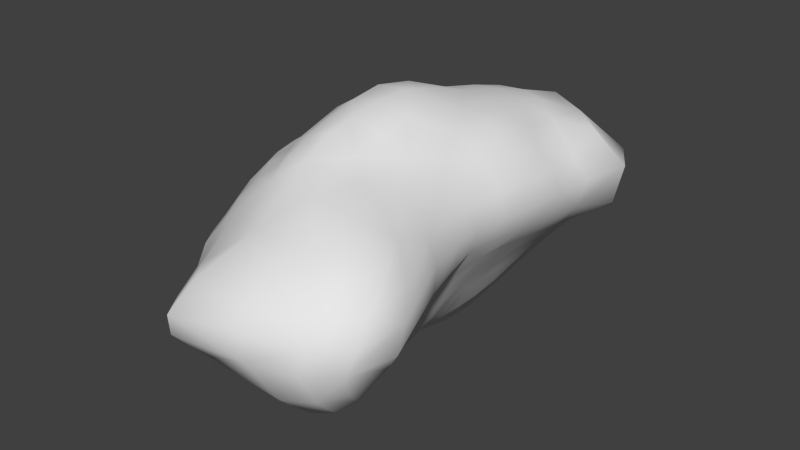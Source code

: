 # Source: Pokale2.blend  (saved by Blender 2.78.0; exported with 4.5.12 LTS)
import bpy
from mathutils import Matrix  # noqa: F401  (used for matrix-valued properties, if any)

bpy.ops.wm.read_factory_settings(use_empty=True)
scene = bpy.context.scene
scene.name = 'Scene'

# ---- collections
col_collection_1 = bpy.data.collections.new('Collection 1'); scene.collection.children.link(col_collection_1)

# ---- materials (node trees are filled in below, after node groups)
mat_material = bpy.data.materials.new('Material')
mat_material.alpha_threshold = 0.0
mat_material.use_transparent_shadow = False
mat_material.roughness = 0.5
mat_material.line_color = (0.0, 0.0, 0.0, 1.0)

# ---- material node trees

# ---- world
world_world = bpy.data.worlds.new('World'); scene.world = world_world
world_world.color = (0.05088, 0.05088, 0.05088)
world_world.use_sun_shadow = False
world_world.sun_shadow_jitter_overblur = 0.0
world_world.cycles.sampling_method = 'NONE'
world_world.cycles.sample_map_resolution = 256

# ---- meshes
me_cube = bpy.data.meshes.new('Cube')
me_cube.from_pydata([(-1.59, -1.933, -1.554), (-1.412, -1.795, 1.486), (2.489, -2.555, 1.436), (-1.601, -2.463, 0.9062), (-1.887, 1.49, 1.205), (-1.941, 2.758, -1.982), (-1.834, 1.721, -2.353), (-1.882, 0.3948, -2.213), (-1.746, -0.8149, -1.898), (1.088, 1.79, -2.13), (0.3616, 2.013, -2.778), (-0.5817, 1.947, -2.523), (1.111, 0.5086, -2.097), (0.3167, 0.5601, -2.67), (-0.7071, 0.5284, -2.517), (1.166, -0.7128, -2.035), (0.2524, -0.8526, -2.475), (-0.8262, -0.9009, -2.406), (1.198, -2.043, -2.086), (0.2254, -2.267, -2.293), (-0.8322, -2.235, -2.094), (1.364, -2.241, 1.957), (0.1606, -2.29, 2.162), (-0.7108, -2.082, 1.825), (1.509, 1.979, 2.113), (1.417, 0.4521, 2.181), (1.324, -0.9085, 2.045), (0.4419, 2.094, 2.297), (0.2608, 0.3763, 2.762), (0.1219, -1.035, 2.592), (-0.6463, 1.874, 2.138), (-0.8577, 0.2872, 2.382), (-0.8493, -0.9473, 2.19), (-1.459, 1.511, 1.791), (-1.416, 0.2112, 1.775), (-1.421, -0.8282, 1.719), (1.885, -2.291, -1.676), (2.804, -3.168, -0.697), (3.298, -3.317, 0.4571), (1.619, 1.772, -1.164), (1.62, 0.5026, -1.117), (1.619, -0.7426, -1.464), (2.186, 2.071, -0.44), (2.052, 0.5652, -0.3752), (1.986, -0.7929, -0.5), (2.703, 2.238, 0.5804), (2.509, 0.5869, 0.613), (2.474, -0.7672, 0.6224), (2.231, 2.04, 1.55), (2.113, 0.5333, 1.592), (2.068, -0.8425, 1.49), (-1.483, -2.759, -1.037), (-1.699, -3.143, -0.1917), (-1.805, -2.944, 0.3366), (1.792, -3.327, -1.856), (0.4753, -3.394, -1.811), (-0.8991, -3.362, -1.414), (2.437, -4.568, -0.833), (0.08703, -4.854, -0.7548), (-1.056, -4.082, -0.647), (2.466, -4.855, 0.3711), (-0.07726, -5.503, 0.3365), (-1.054, -3.992, 0.2639), (2.07, -3.898, 1.53), (0.3324, -3.768, 1.404), (-0.7477, -3.161, 1.258), (-2.432, 1.67, -1.688), (-2.436, 1.8, -0.6332), (-2.161, 1.711, 0.1006), (-1.984, -1.808, -0.6745), (-2.189, -0.7772, -0.8872), (-2.45, 0.3221, -1.398), (-2.176, -1.968, -0.0455), (-2.362, -0.8445, -0.1374), (-2.439, 0.3212, -0.3184), (-2.069, -1.871, 0.3159), (-2.274, -0.8789, 0.4976), (-2.297, 0.2314, 0.3813), (-1.89, -1.682, 0.8262), (-1.919, -0.8077, 1.24), (-1.861, 0.2107, 1.247), (-1.632, 2.765, 1.375), (-1.768, 3.275, 0.1766), (-2.008, 3.223, -0.928), (1.789, 3.265, 1.681), (0.6703, 3.83, 1.878), (-0.6344, 3.644, 1.687), (3.059, 4.218, 0.6227), (1.242, 5.622, 0.6329), (-0.7736, 4.725, 0.4677), (1.993, 3.652, -0.8254), (0.9069, 4.813, -1.596), (-1.111, 4.574, -1.325), (1.323, 2.857, -1.679), (0.4596, 3.344, -2.427), (-0.7469, 3.245, -2.32), (1.585, -2.017, -1.902), (-1.805, 2.31, -2.24), (2.088, 2.751, 1.532), (-1.535, -2.422, -1.36), (2.663, -3.508, 1.464), (-2.193, 1.618, -2.095), (-1.846, -2.089, 0.6871), (-1.784, 2.165, 1.19), (1.906, -2.278, 1.767), (-1.52, 2.209, 1.666), (-1.469, -2.205, 1.248), (-1.698, 1.416, 1.536), (1.373, 1.693, -1.512), (1.406, 0.4873, -1.578), (1.459, -0.6798, -1.746), (1.154, 2.399, -1.997), (0.3959, 2.719, -2.63), (-0.6234, 2.636, -2.46), (1.557, 2.384, -1.298), (2.169, 2.883, -0.5731), (2.775, 3.184, 0.5782), (1.335, -2.71, -2.055), (0.2957, -2.88, -2.048), (-0.7977, -2.818, -1.749), (2.048, -3.035, -1.686), (2.814, -4.181, -0.7053), (3.127, -4.349, 0.3348), (-1.843, -1.808, -1.161), (-2.067, -0.789, -1.521), (-2.247, 0.3298, -1.914), (-1.789, -2.298, -0.6883), (-1.991, -2.532, -0.008403), (-2.01, -2.407, 0.2743), (-2.266, 2.316, -1.777), (-2.436, 2.541, -0.7222), (-2.087, 2.512, 0.02591), (1.909, 1.918, 1.888), (1.793, 0.4825, 1.951), (1.757, -0.8644, 1.804), (1.518, 2.696, 1.939), (0.516, 3.008, 2.106), (-0.576, 2.78, 1.921), (1.491, -2.946, 1.874), (0.2766, -2.928, 1.867), (-0.6825, -2.64, 1.649), (-1.693, -1.666, 1.193), (-1.693, -0.7972, 1.54), (-1.662, 0.1926, 1.56), (-1.875, 1.052, -2.335), (1.091, 1.128, -2.136), (0.3349, 1.273, -2.793), (-0.6225, 1.236, -2.565), (-1.836, -0.235, -2.057), (1.136, -0.09569, -2.04), (0.2987, -0.1379, -2.508), (-0.7788, -0.1913, -2.445), (-1.645, -1.37, -1.718), (1.19, -1.357, -2.056), (0.225, -1.571, -2.454), (-0.8713, -1.59, -2.342), (0.7406, 1.946, -2.663), (-0.03233, 2.001, -2.665), (-1.293, 1.872, -2.48), (0.719, 0.5421, -2.535), (-0.1032, 0.5568, -2.603), (-1.353, 0.4816, -2.399), (0.7486, -0.7921, -2.326), (-0.2647, -0.8881, -2.503), (-1.384, -0.8771, -2.186), (0.7258, -2.195, -2.262), (-0.3099, -2.287, -2.237), (-1.273, -2.108, -1.853), (0.7818, -2.264, 2.031), (1.013, 2.084, 2.243), (0.9394, 0.414, 2.51), (0.8011, -0.9847, 2.41), (-0.3678, -2.227, 2.068), (-0.1288, 2.019, 2.255), (-0.4144, 0.3285, 2.707), (-0.4871, -0.9944, 2.403), (-1.082, -1.969, 1.707), (-1.123, 1.699, 2.025), (-1.11, 0.25, 1.977), (-1.101, -0.8733, 1.869), (1.526, 1.194, 2.184), (1.333, -0.2581, 2.201), (1.361, -1.556, 1.946), (0.3727, 1.187, 2.58), (0.156, -0.3767, 2.698), (0.13, -1.653, 2.457), (-0.7723, 1.014, 2.297), (-0.8798, -0.3532, 2.335), (-0.8174, -1.526, 2.042), (-1.418, 0.7998, 1.768), (-1.416, -0.314, 1.757), (-1.416, -1.321, 1.632), (2.246, -2.709, -1.296), (1.848, 1.926, -0.8294), (1.83, 0.5333, -0.7451), (1.744, -0.8084, -1.049), (3.251, -3.454, -0.1107), (2.586, 2.187, 0.02646), (2.312, 0.585, 0.06999), (2.369, -0.7452, 0.07303), (3.061, -2.988, 0.9827), (2.55, 2.198, 1.117), (2.413, 0.5742, 1.142), (2.324, -0.814, 1.097), (1.603, 1.109, -1.114), (1.635, -0.09647, -1.218), (1.655, -1.458, -1.663), (2.084, 1.273, -0.3855), (1.998, -0.1078, -0.4012), (2.154, -1.665, -0.6262), (2.684, 1.367, 0.6442), (2.394, -0.1117, 0.5955), (2.618, -1.638, 0.5676), (2.238, 1.261, 1.617), (2.012, -0.1588, 1.536), (2.164, -1.572, 1.435), (-1.542, -2.997, -0.63), (2.293, -3.962, -1.446), (0.5459, -3.974, -1.457), (-0.9691, -3.789, -1.045), (-1.756, -3.111, 0.1026), (2.382, -4.899, -0.1867), (-0.1208, -5.436, -0.1092), (-1.064, -4.121, -0.2021), (-1.732, -2.68, 0.5845), (2.518, -4.568, 0.9264), (0.07103, -4.991, 0.8349), (-0.8293, -3.574, 0.7464), (1.229, -3.379, -2.005), (-0.3476, -3.417, -1.52), (-1.226, -3.146, -1.316), (1.72, -4.744, -0.9976), (-0.7103, -4.48, -0.6925), (-1.299, -3.677, -0.5558), (1.403, -5.236, 0.4572), (-0.693, -4.749, 0.1632), (-1.449, -3.447, 0.385), (1.118, -3.901, 1.518), (-0.2936, -3.502, 1.27), (-1.151, -2.799, 1.185), (-2.563, 1.764, -1.072), (-2.176, -1.923, -0.297), (-2.315, -0.8074, -0.4434), (-2.442, 0.3381, -0.6733), (-2.332, 1.796, -0.3437), (-2.106, -1.947, 0.1494), (-2.318, -0.8681, 0.1547), (-2.4, 0.2811, -0.02617), (-2.076, 1.62, 0.7184), (-2.014, -1.771, 0.5173), (-2.122, -0.8467, 0.8614), (-2.118, 0.2234, 0.8472), (-2.083, -1.29, -0.7573), (-2.327, -0.2516, -1.128), (-2.502, 0.9654, -1.571), (-2.296, -1.408, -0.1033), (-2.4, -0.2749, -0.2119), (-2.517, 1.004, -0.5188), (-2.128, -1.359, 0.4316), (-2.332, -0.3536, 0.4707), (-2.237, 0.9138, 0.2822), (-1.888, -1.256, 1.105), (-1.898, -0.3128, 1.256), (-1.865, 0.7994, 1.238), (-1.667, 3.105, 0.8253), (2.502, 3.85, 1.407), (0.9066, 4.78, 1.604), (-0.7122, 4.317, 1.253), (-1.813, 3.278, -0.4502), (2.874, 4.16, -0.2552), (1.242, 5.573, -0.7051), (-1.068, 4.992, -0.5339), (-2.142, 3.094, -1.523), (1.559, 3.234, -1.281), (0.6138, 3.976, -2.066), (-0.9475, 3.888, -1.994), (1.273, 3.618, 1.856), (0.03222, 3.86, 1.819), (-1.233, 3.253, 1.522), (2.519, 5.096, 0.5951), (0.05969, 5.519, 0.6044), (-1.405, 4.111, 0.369), (1.569, 4.329, -1.298), (-0.1241, 4.818, -1.482), (-1.694, 4.05, -1.071), (0.964, 3.197, -2.198), (-0.1364, 3.343, -2.407), (-1.372, 3.045, -2.193), (1.365, 2.159, -1.54), (1.664, -2.584, -1.892), (-1.713, -2.172, -1.082), (-2.095, 2.09, -2.063), (1.832, 2.462, 1.786), (1.997, -2.89, 1.733), (-1.686, -1.983, 1.016), (-1.708, 1.941, 1.51), (1.375, 1.07, -1.521), (1.436, -0.08475, -1.64), (1.501, -1.315, -1.844), (0.8096, 2.626, -2.495), (-0.05609, 2.705, -2.551), (-1.262, 2.506, -2.373), (1.808, 2.637, -0.9776), (2.602, 3.101, -0.05566), (2.48, 3.049, 1.143), (0.8483, -2.836, -2.153), (-0.2847, -2.884, -1.906), (-1.212, -2.668, -1.594), (2.528, -3.656, -1.247), (2.969, -4.44, -0.1628), (3.126, -4.034, 0.8623), (-1.951, -1.304, -1.306), (-2.18, -0.2512, -1.725), (-2.264, 0.9592, -2.053), (-1.957, -2.463, -0.255), (-2.003, -2.519, 0.1652), (-1.965, -2.241, 0.4068), (-2.466, 2.491, -1.227), (-2.269, 2.554, -0.4212), (-1.916, 2.373, 0.6416), (1.915, 1.181, 1.957), (1.692, -0.1937, 1.893), (1.851, -1.543, 1.736), (1.038, 2.904, 2.066), (-0.02893, 2.977, 2.058), (-1.116, 2.513, 1.836), (0.8712, -2.962, 1.889), (-0.2821, -2.819, 1.766), (-1.04, -2.42, 1.468), (-1.699, -1.254, 1.442), (-1.672, -0.3084, 1.557), (-1.673, 0.7517, 1.554), (0.7171, 1.225, -2.659), (-0.06075, 1.271, -2.699), (-1.335, 1.176, -2.501), (0.7409, -0.1209, -2.398), (-0.1888, -0.1609, -2.496), (-1.372, -0.2162, -2.271), (0.7333, -1.486, -2.308), (-0.3052, -1.602, -2.45), (-1.335, -1.496, -2.044), (1.013, 1.222, 2.325), (0.8663, -0.3422, 2.578), (0.7657, -1.595, 2.154), (-0.293, 1.12, 2.595), (-0.4719, -0.3669, 2.583), (-0.4453, -1.601, 2.256), (-1.088, 0.899, 1.96), (-1.115, -0.3219, 1.948), (-1.084, -1.416, 1.776), (1.822, 1.192, -0.7656), (1.808, -0.1113, -0.8101), (1.8, -1.625, -1.308), (2.469, 1.335, 0.0829), (2.222, -0.1009, 0.06683), (2.578, -1.657, -0.0121), (2.571, 1.349, 1.186), (2.278, -0.1337, 1.092), (2.411, -1.615, 1.05), (1.669, -3.992, -1.714), (-0.5978, -4.031, -1.105), (-1.214, -3.472, -0.9815), (1.431, -5.228, -0.1065), (-0.7396, -4.708, -0.2515), (-1.388, -3.658, -0.05349), (1.403, -4.862, 0.9917), (-0.5038, -4.326, 0.668), (-1.276, -3.08, 0.7821), (-2.262, -1.361, -0.3834), (-2.372, -0.2502, -0.5239), (-2.523, 1.001, -0.8992), (-2.204, -1.401, 0.1453), (-2.386, -0.3155, 0.08263), (-2.374, 0.9728, -0.169), (-2.035, -1.308, 0.7393), (-2.164, -0.3401, 0.8823), (-2.096, 0.8723, 0.8179), (1.812, 4.333, 1.53), (0.0669, 4.705, 1.438), (-1.373, 3.823, 1.091), (2.291, 4.963, -0.5485), (0.07573, 5.407, -0.6385), (-1.588, 4.268, -0.4857), (1.214, 3.73, -1.795), (-0.2229, 3.999, -2.08), (-1.65, 3.607, -1.805)], [], [(0, 152, 340, 167), (0, 167, 307, 99), (0, 99, 290, 123), (0, 123, 311, 152), (1, 176, 349, 191), (1, 191, 329, 141), (1, 141, 294, 106), (1, 106, 328, 176), (2, 200, 358, 215), (2, 215, 322, 104), (2, 104, 293, 100), (2, 100, 310, 200), (3, 224, 367, 239), (3, 239, 328, 106), (3, 106, 294, 102), (3, 102, 316, 224), (4, 248, 376, 263), (4, 263, 331, 107), (4, 107, 295, 103), (4, 103, 319, 248), (5, 272, 385, 287), (5, 287, 301, 97), (5, 97, 291, 129), (5, 129, 317, 272), (6, 97, 301, 158), (6, 158, 334, 144), (6, 144, 313, 101), (6, 101, 291, 97), (7, 144, 334, 161), (7, 161, 337, 148), (7, 148, 312, 125), (7, 125, 313, 144), (8, 148, 337, 164), (8, 164, 340, 152), (8, 152, 311, 124), (8, 124, 312, 148), (9, 111, 288, 108), (9, 108, 296, 145), (9, 145, 332, 156), (9, 156, 299, 111), (10, 112, 299, 156), (10, 156, 332, 146), (10, 146, 333, 157), (10, 157, 300, 112), (11, 113, 300, 157), (11, 157, 333, 147), (11, 147, 334, 158), (11, 158, 301, 113), (12, 145, 296, 109), (12, 109, 297, 149), (12, 149, 335, 159), (12, 159, 332, 145), (13, 146, 332, 159), (13, 159, 335, 150), (13, 150, 336, 160), (13, 160, 333, 146), (14, 147, 333, 160), (14, 160, 336, 151), (14, 151, 337, 161), (14, 161, 334, 147), (15, 149, 297, 110), (15, 110, 298, 153), (15, 153, 338, 162), (15, 162, 335, 149), (16, 150, 335, 162), (16, 162, 338, 154), (16, 154, 339, 163), (16, 163, 336, 150), (17, 151, 336, 163), (17, 163, 339, 155), (17, 155, 340, 164), (17, 164, 337, 151), (18, 153, 298, 96), (18, 96, 289, 117), (18, 117, 305, 165), (18, 165, 338, 153), (19, 154, 338, 165), (19, 165, 305, 118), (19, 118, 306, 166), (19, 166, 339, 154), (20, 155, 339, 166), (20, 166, 306, 119), (20, 119, 307, 167), (20, 167, 340, 155), (21, 104, 322, 182), (21, 182, 343, 168), (21, 168, 326, 138), (21, 138, 293, 104), (22, 168, 343, 185), (22, 185, 346, 172), (22, 172, 327, 139), (22, 139, 326, 168), (23, 172, 346, 188), (23, 188, 349, 176), (23, 176, 328, 140), (23, 140, 327, 172), (24, 132, 292, 135), (24, 135, 323, 169), (24, 169, 341, 180), (24, 180, 320, 132), (25, 133, 320, 180), (25, 180, 341, 170), (25, 170, 342, 181), (25, 181, 321, 133), (26, 134, 321, 181), (26, 181, 342, 171), (26, 171, 343, 182), (26, 182, 322, 134), (27, 169, 323, 136), (27, 136, 324, 173), (27, 173, 344, 183), (27, 183, 341, 169), (28, 170, 341, 183), (28, 183, 344, 174), (28, 174, 345, 184), (28, 184, 342, 170), (29, 171, 342, 184), (29, 184, 345, 175), (29, 175, 346, 185), (29, 185, 343, 171), (30, 173, 324, 137), (30, 137, 325, 177), (30, 177, 347, 186), (30, 186, 344, 173), (31, 174, 344, 186), (31, 186, 347, 178), (31, 178, 348, 187), (31, 187, 345, 174), (32, 175, 345, 187), (32, 187, 348, 179), (32, 179, 349, 188), (32, 188, 346, 175), (33, 177, 325, 105), (33, 105, 295, 107), (33, 107, 331, 189), (33, 189, 347, 177), (34, 178, 347, 189), (34, 189, 331, 143), (34, 143, 330, 190), (34, 190, 348, 178), (35, 179, 348, 190), (35, 190, 330, 142), (35, 142, 329, 191), (35, 191, 349, 179), (36, 96, 298, 206), (36, 206, 352, 192), (36, 192, 308, 120), (36, 120, 289, 96), (37, 192, 352, 209), (37, 209, 355, 196), (37, 196, 309, 121), (37, 121, 308, 192), (38, 196, 355, 212), (38, 212, 358, 200), (38, 200, 310, 122), (38, 122, 309, 196), (39, 108, 288, 114), (39, 114, 302, 193), (39, 193, 350, 204), (39, 204, 296, 108), (40, 109, 296, 204), (40, 204, 350, 194), (40, 194, 351, 205), (40, 205, 297, 109), (41, 110, 297, 205), (41, 205, 351, 195), (41, 195, 352, 206), (41, 206, 298, 110), (42, 193, 302, 115), (42, 115, 303, 197), (42, 197, 353, 207), (42, 207, 350, 193), (43, 194, 350, 207), (43, 207, 353, 198), (43, 198, 354, 208), (43, 208, 351, 194), (44, 195, 351, 208), (44, 208, 354, 199), (44, 199, 355, 209), (44, 209, 352, 195), (45, 197, 303, 116), (45, 116, 304, 201), (45, 201, 356, 210), (45, 210, 353, 197), (46, 198, 353, 210), (46, 210, 356, 202), (46, 202, 357, 211), (46, 211, 354, 198), (47, 199, 354, 211), (47, 211, 357, 203), (47, 203, 358, 212), (47, 212, 355, 199), (48, 201, 304, 98), (48, 98, 292, 132), (48, 132, 320, 213), (48, 213, 356, 201), (49, 202, 356, 213), (49, 213, 320, 133), (49, 133, 321, 214), (49, 214, 357, 202), (50, 203, 357, 214), (50, 214, 321, 134), (50, 134, 322, 215), (50, 215, 358, 203), (51, 99, 307, 230), (51, 230, 361, 216), (51, 216, 314, 126), (51, 126, 290, 99), (52, 216, 361, 233), (52, 233, 364, 220), (52, 220, 315, 127), (52, 127, 314, 216), (53, 220, 364, 236), (53, 236, 367, 224), (53, 224, 316, 128), (53, 128, 315, 220), (54, 117, 289, 120), (54, 120, 308, 217), (54, 217, 359, 228), (54, 228, 305, 117), (55, 118, 305, 228), (55, 228, 359, 218), (55, 218, 360, 229), (55, 229, 306, 118), (56, 119, 306, 229), (56, 229, 360, 219), (56, 219, 361, 230), (56, 230, 307, 119), (57, 217, 308, 121), (57, 121, 309, 221), (57, 221, 362, 231), (57, 231, 359, 217), (58, 218, 359, 231), (58, 231, 362, 222), (58, 222, 363, 232), (58, 232, 360, 218), (59, 219, 360, 232), (59, 232, 363, 223), (59, 223, 364, 233), (59, 233, 361, 219), (60, 221, 309, 122), (60, 122, 310, 225), (60, 225, 365, 234), (60, 234, 362, 221), (61, 222, 362, 234), (61, 234, 365, 226), (61, 226, 366, 235), (61, 235, 363, 222), (62, 223, 363, 235), (62, 235, 366, 227), (62, 227, 367, 236), (62, 236, 364, 223), (63, 225, 310, 100), (63, 100, 293, 138), (63, 138, 326, 237), (63, 237, 365, 225), (64, 226, 365, 237), (64, 237, 326, 139), (64, 139, 327, 238), (64, 238, 366, 226), (65, 227, 366, 238), (65, 238, 327, 140), (65, 140, 328, 239), (65, 239, 367, 227), (66, 101, 313, 254), (66, 254, 370, 240), (66, 240, 317, 129), (66, 129, 291, 101), (67, 240, 370, 257), (67, 257, 373, 244), (67, 244, 318, 130), (67, 130, 317, 240), (68, 244, 373, 260), (68, 260, 376, 248), (68, 248, 319, 131), (68, 131, 318, 244), (69, 123, 290, 126), (69, 126, 314, 241), (69, 241, 368, 252), (69, 252, 311, 123), (70, 124, 311, 252), (70, 252, 368, 242), (70, 242, 369, 253), (70, 253, 312, 124), (71, 125, 312, 253), (71, 253, 369, 243), (71, 243, 370, 254), (71, 254, 313, 125), (72, 241, 314, 127), (72, 127, 315, 245), (72, 245, 371, 255), (72, 255, 368, 241), (73, 242, 368, 255), (73, 255, 371, 246), (73, 246, 372, 256), (73, 256, 369, 242), (74, 243, 369, 256), (74, 256, 372, 247), (74, 247, 373, 257), (74, 257, 370, 243), (75, 245, 315, 128), (75, 128, 316, 249), (75, 249, 374, 258), (75, 258, 371, 245), (76, 246, 371, 258), (76, 258, 374, 250), (76, 250, 375, 259), (76, 259, 372, 246), (77, 247, 372, 259), (77, 259, 375, 251), (77, 251, 376, 260), (77, 260, 373, 247), (78, 249, 316, 102), (78, 102, 294, 141), (78, 141, 329, 261), (78, 261, 374, 249), (79, 250, 374, 261), (79, 261, 329, 142), (79, 142, 330, 262), (79, 262, 375, 250), (80, 251, 375, 262), (80, 262, 330, 143), (80, 143, 331, 263), (80, 263, 376, 251), (81, 105, 325, 278), (81, 278, 379, 264), (81, 264, 319, 103), (81, 103, 295, 105), (82, 264, 379, 281), (82, 281, 382, 268), (82, 268, 318, 131), (82, 131, 319, 264), (83, 268, 382, 284), (83, 284, 385, 272), (83, 272, 317, 130), (83, 130, 318, 268), (84, 135, 292, 98), (84, 98, 304, 265), (84, 265, 377, 276), (84, 276, 323, 135), (85, 136, 323, 276), (85, 276, 377, 266), (85, 266, 378, 277), (85, 277, 324, 136), (86, 137, 324, 277), (86, 277, 378, 267), (86, 267, 379, 278), (86, 278, 325, 137), (87, 265, 304, 116), (87, 116, 303, 269), (87, 269, 380, 279), (87, 279, 377, 265), (88, 266, 377, 279), (88, 279, 380, 270), (88, 270, 381, 280), (88, 280, 378, 266), (89, 267, 378, 280), (89, 280, 381, 271), (89, 271, 382, 281), (89, 281, 379, 267), (90, 269, 303, 115), (90, 115, 302, 273), (90, 273, 383, 282), (90, 282, 380, 269), (91, 270, 380, 282), (91, 282, 383, 274), (91, 274, 384, 283), (91, 283, 381, 270), (92, 271, 381, 283), (92, 283, 384, 275), (92, 275, 385, 284), (92, 284, 382, 271), (93, 273, 302, 114), (93, 114, 288, 111), (93, 111, 299, 285), (93, 285, 383, 273), (94, 274, 383, 285), (94, 285, 299, 112), (94, 112, 300, 286), (94, 286, 384, 274), (95, 275, 384, 286), (95, 286, 300, 113), (95, 113, 301, 287), (95, 287, 385, 275)])
me_cube.polygons.foreach_set('use_smooth', [True] * 384)
_uv = me_cube.uv_layers.new(name='UVMap')
_uv.uv.foreach_set('vector', [0.5409, 0.3631, 0.5501, 0.3299, 0.5642, 0.3463, 0.5536, 0.3824, 0.5409, 0.3631, 0.5536, 0.3824, 0.5405, 0.4152, 0.5308, 0.3919, 0.5409, 0.3631, 0.5308, 0.3919, 0.5198, 0.3719, 0.5243, 0.348, 0.5409, 0.3631, 0.5243, 0.348, 0.5322, 0.3168, 0.5501, 0.3299, 0.2665, 0.2257, 0.2824, 0.2137, 0.284, 0.2481, 0.2691, 0.2547, 0.2665, 0.2257, 0.2691, 0.2547, 0.2554, 0.2597, 0.2514, 0.2352, 0.2665, 0.2257, 0.2514, 0.2352, 0.2486, 0.2163, 0.2603, 0.2012, 0.2665, 0.2257, 0.2603, 0.2012, 0.28, 0.1868, 0.2824, 0.2137, 0.1672, 0.8932, 0.1354, 0.8711, 0.185, 0.8719, 0.1973, 0.8926, 0.5755, 0.8989, 0.5891, 0.8741, 0.605, 0.886, 0.5984, 0.9133, 0.4151, 0.1808, 0.398, 0.1959, 0.4004, 0.1577, 0.4213, 0.1208, 0.1126, 0.7059, 0.1003, 0.7347, 0.06625, 0.7325, 0.08436, 0.6946, 0.2498, 0.1869, 0.2396, 0.1749, 0.2598, 0.149, 0.271, 0.1644, 0.2498, 0.1869, 0.271, 0.1644, 0.28, 0.1868, 0.2603, 0.2012, 0.4377, 0.3829, 0.4256, 0.3699, 0.4352, 0.3527, 0.4474, 0.3562, 0.4377, 0.3829, 0.4474, 0.3562, 0.4575, 0.3633, 0.4491, 0.3937, 0.4438, 0.146, 0.4635, 0.1359, 0.4556, 0.1782, 0.4391, 0.1863, 0.2471, 0.4333, 0.2478, 0.3898, 0.26, 0.3851, 0.2594, 0.427, 0.4438, 0.146, 0.4307, 0.1535, 0.4343, 0.1231, 0.4482, 0.1096, 0.4438, 0.146, 0.4482, 0.1096, 0.4711, 0.09663, 0.4635, 0.1359, 0.4999, 0.7384, 0.5211, 0.7585, 0.5018, 0.7954, 0.4791, 0.7664, 0.4999, 0.7384, 0.4791, 0.7664, 0.4674, 0.7372, 0.4857, 0.7137, 0.4999, 0.7384, 0.4857, 0.7137, 0.4979, 0.6965, 0.5125, 0.7087, 0.4999, 0.7384, 0.5125, 0.7087, 0.5354, 0.7215, 0.5211, 0.7585, 0.4797, 0.679, 0.4857, 0.7137, 0.4674, 0.7372, 0.4613, 0.7002, 0.00225, 0.2311, 0.02183, 0.2207, 0.01893, 0.2642, 0.0, 0.2732, 0.4797, 0.679, 0.4773, 0.6418, 0.4962, 0.6305, 0.4969, 0.6676, 0.4797, 0.679, 0.4969, 0.6676, 0.4979, 0.6965, 0.4857, 0.7137, 0.0005094, 0.3152, 0.0, 0.2732, 0.01893, 0.2642, 0.0187, 0.3085, 0.0005094, 0.3152, 0.0187, 0.3085, 0.01876, 0.3531, 0.00356, 0.3557, 0.578, 0.2241, 0.5687, 0.261, 0.5535, 0.252, 0.5638, 0.2175, 0.4771, 0.6079, 0.4959, 0.599, 0.4962, 0.6305, 0.4773, 0.6418, 0.3664, 0.7331, 0.3661, 0.7065, 0.386, 0.6981, 0.3856, 0.7331, 0.5598, 0.2961, 0.5728, 0.3099, 0.5642, 0.3463, 0.5501, 0.3299, 0.5598, 0.2961, 0.5501, 0.3299, 0.5322, 0.3168, 0.543, 0.285, 0.5598, 0.2961, 0.543, 0.285, 0.5535, 0.252, 0.5687, 0.261, 0.1195, 0.2279, 0.1247, 0.1906, 0.1389, 0.2086, 0.139, 0.238, 0.1195, 0.2279, 0.139, 0.238, 0.1381, 0.277, 0.1186, 0.2694, 0.1195, 0.2279, 0.1186, 0.2694, 0.09694, 0.2599, 0.0988, 0.2146, 0.1195, 0.2279, 0.0988, 0.2146, 0.1047, 0.1731, 0.1247, 0.1906, 0.08252, 0.2097, 0.08685, 0.1664, 0.1047, 0.1731, 0.0988, 0.2146, 0.08252, 0.2097, 0.0988, 0.2146, 0.09694, 0.2599, 0.08024, 0.256, 0.08252, 0.2097, 0.08024, 0.256, 0.0661, 0.2568, 0.06868, 0.2112, 0.3378, 0.7006, 0.3536, 0.6981, 0.3536, 0.7395, 0.3367, 0.7439, 0.04911, 0.2156, 0.0493, 0.1729, 0.07029, 0.1679, 0.06868, 0.2112, 0.04911, 0.2156, 0.06868, 0.2112, 0.0661, 0.2568, 0.04597, 0.26, 0.04911, 0.2156, 0.04597, 0.26, 0.01893, 0.2642, 0.02183, 0.2207, 0.04911, 0.2156, 0.02183, 0.2207, 0.02538, 0.1817, 0.0493, 0.1729, 0.1191, 0.3085, 0.1186, 0.2694, 0.1381, 0.277, 0.1377, 0.3132, 0.1191, 0.3085, 0.1377, 0.3132, 0.1372, 0.3487, 0.12, 0.3468, 0.1191, 0.3085, 0.12, 0.3468, 0.09961, 0.346, 0.09779, 0.3035, 0.1191, 0.3085, 0.09779, 0.3035, 0.09694, 0.2599, 0.1186, 0.2694, 0.08025, 0.3016, 0.08024, 0.256, 0.09694, 0.2599, 0.09779, 0.3035, 0.08025, 0.3016, 0.09779, 0.3035, 0.09961, 0.346, 0.08082, 0.3464, 0.08025, 0.3016, 0.08082, 0.3464, 0.06192, 0.348, 0.06478, 0.3023, 0.08025, 0.3016, 0.06478, 0.3023, 0.0661, 0.2568, 0.08024, 0.256, 0.04235, 0.3047, 0.04597, 0.26, 0.0661, 0.2568, 0.06478, 0.3023, 0.04235, 0.3047, 0.06478, 0.3023, 0.06192, 0.348, 0.03956, 0.3503, 0.04235, 0.3047, 0.03956, 0.3503, 0.01876, 0.3531, 0.0187, 0.3085, 0.04235, 0.3047, 0.0187, 0.3085, 0.01893, 0.2642, 0.04597, 0.26, 0.1204, 0.3855, 0.12, 0.3468, 0.1372, 0.3487, 0.1358, 0.3853, 0.1204, 0.3855, 0.1358, 0.3853, 0.1353, 0.4245, 0.1201, 0.4258, 0.1204, 0.3855, 0.1201, 0.4258, 0.09868, 0.4322, 0.09999, 0.3886, 0.1204, 0.3855, 0.09999, 0.3886, 0.09961, 0.346, 0.12, 0.3468, 0.07848, 0.3915, 0.08082, 0.3464, 0.09961, 0.346, 0.09999, 0.3886, 0.07848, 0.3915, 0.09999, 0.3886, 0.09868, 0.4322, 0.07671, 0.4367, 0.07848, 0.3915, 0.07671, 0.4367, 0.05603, 0.4387, 0.05787, 0.3936, 0.07848, 0.3915, 0.05787, 0.3936, 0.06192, 0.348, 0.08082, 0.3464, 0.03726, 0.3951, 0.03956, 0.3503, 0.06192, 0.348, 0.05787, 0.3936, 0.03726, 0.3951, 0.05787, 0.3936, 0.05603, 0.4387, 0.03543, 0.4387, 0.3137, 0.737, 0.314, 0.6993, 0.3367, 0.6981, 0.3367, 0.7282, 0.03726, 0.3951, 0.01855, 0.3951, 0.01876, 0.3531, 0.03956, 0.3503, 0.1191, 0.4686, 0.1201, 0.4258, 0.1353, 0.4245, 0.1368, 0.4682, 0.1191, 0.4686, 0.1368, 0.4682, 0.1392, 0.5038, 0.1239, 0.5106, 0.1191, 0.4686, 0.1239, 0.5106, 0.1034, 0.5179, 0.09805, 0.477, 0.1191, 0.4686, 0.09805, 0.477, 0.09868, 0.4322, 0.1201, 0.4258, 0.07798, 0.4814, 0.07671, 0.4367, 0.09868, 0.4322, 0.09805, 0.477, 0.07798, 0.4814, 0.09805, 0.477, 0.1034, 0.5179, 0.08325, 0.5214, 0.07798, 0.4814, 0.08325, 0.5214, 0.06254, 0.5227, 0.05783, 0.4831, 0.07798, 0.4814, 0.05783, 0.4831, 0.05603, 0.4387, 0.07671, 0.4367, 0.03948, 0.4808, 0.03543, 0.4387, 0.05603, 0.4387, 0.05783, 0.4831, 0.03948, 0.4808, 0.05783, 0.4831, 0.06254, 0.5227, 0.04477, 0.5197, 0.5648, 0.4018, 0.548, 0.4348, 0.5405, 0.4152, 0.5536, 0.3824, 0.5648, 0.4018, 0.5536, 0.3824, 0.5642, 0.3463, 0.578, 0.3645, 0.3801, 0.1968, 0.398, 0.1959, 0.3961, 0.2422, 0.3805, 0.24, 0.3801, 0.1968, 0.3805, 0.24, 0.3607, 0.2359, 0.3588, 0.1946, 0.3801, 0.1968, 0.3588, 0.1946, 0.3594, 0.1516, 0.3831, 0.1531, 0.3801, 0.1968, 0.3831, 0.1531, 0.4004, 0.1577, 0.398, 0.1959, 0.6362, 0.9944, 0.6233, 0.9646, 0.6346, 0.9372, 0.6539, 0.9679, 0.3369, 0.1918, 0.3408, 0.2302, 0.3157, 0.2342, 0.3152, 0.196, 0.3369, 0.1918, 0.3152, 0.196, 0.3133, 0.1605, 0.3362, 0.1534, 0.3369, 0.1918, 0.3362, 0.1534, 0.3594, 0.1516, 0.3588, 0.1946, 0.2984, 0.2062, 0.3152, 0.196, 0.3157, 0.2342, 0.2982, 0.2399, 0.2984, 0.2062, 0.2982, 0.2399, 0.284, 0.2481, 0.2824, 0.2137, 0.2984, 0.2062, 0.2824, 0.2137, 0.28, 0.1868, 0.2963, 0.1721, 0.2984, 0.2062, 0.2963, 0.1721, 0.3133, 0.1605, 0.3152, 0.196, 0.3921, 0.4612, 0.404, 0.4589, 0.4, 0.4936, 0.3905, 0.5072, 0.3921, 0.4612, 0.3905, 0.5072, 0.3742, 0.5193, 0.3751, 0.4667, 0.3921, 0.4612, 0.3751, 0.4667, 0.3755, 0.4121, 0.3931, 0.4115, 0.3921, 0.4612, 0.3931, 0.4115, 0.4046, 0.4122, 0.404, 0.4589, 0.6466, 0.8221, 0.6332, 0.8044, 0.6385, 0.7699, 0.6524, 0.7865, 0.3881, 0.3648, 0.3931, 0.4115, 0.3755, 0.4121, 0.3748, 0.3603, 0.6466, 0.8221, 0.665, 0.8444, 0.6614, 0.8784, 0.6417, 0.8551, 0.6466, 0.8221, 0.6417, 0.8551, 0.6259, 0.8373, 0.6332, 0.8044, 0.6297, 0.8831, 0.6153, 0.8622, 0.6259, 0.8373, 0.6417, 0.8551, 0.6297, 0.8831, 0.6417, 0.8551, 0.6614, 0.8784, 0.6497, 0.9089, 0.6297, 0.8831, 0.6497, 0.9089, 0.6346, 0.9372, 0.6192, 0.9085, 0.3812, 0.28, 0.3805, 0.24, 0.3961, 0.2422, 0.3942, 0.2844, 0.354, 0.4667, 0.3751, 0.4667, 0.3742, 0.5193, 0.3548, 0.5252, 0.354, 0.4667, 0.3548, 0.5252, 0.3331, 0.5232, 0.3313, 0.4619, 0.354, 0.4667, 0.3313, 0.4619, 0.3293, 0.4033, 0.3548, 0.4081, 0.354, 0.4667, 0.3548, 0.4081, 0.3755, 0.4121, 0.3751, 0.4667, 0.3525, 0.3561, 0.3748, 0.3603, 0.3755, 0.4121, 0.3548, 0.4081, 0.3525, 0.3561, 0.3548, 0.4081, 0.3293, 0.4033, 0.3256, 0.3529, 0.3525, 0.3561, 0.3256, 0.3529, 0.3208, 0.3099, 0.3467, 0.309, 0.3525, 0.3561, 0.3467, 0.309, 0.3723, 0.3123, 0.3748, 0.3603, 0.3432, 0.2683, 0.3666, 0.2729, 0.3723, 0.3123, 0.3467, 0.309, 0.3432, 0.2683, 0.3467, 0.309, 0.3208, 0.3099, 0.3169, 0.2715, 0.3432, 0.2683, 0.3169, 0.2715, 0.3157, 0.2342, 0.3408, 0.2302, 0.665, 0.9422, 0.6539, 0.9679, 0.6346, 0.9372, 0.6497, 0.9089, 0.3095, 0.453, 0.3313, 0.4619, 0.3331, 0.5232, 0.3097, 0.5112, 0.3095, 0.453, 0.3097, 0.5112, 0.2874, 0.4946, 0.2892, 0.4424, 0.3095, 0.453, 0.2892, 0.4424, 0.2888, 0.3925, 0.3062, 0.398, 0.3095, 0.453, 0.3062, 0.398, 0.3293, 0.4033, 0.3313, 0.4619, 0.3036, 0.3519, 0.3256, 0.3529, 0.3293, 0.4033, 0.3062, 0.398, 0.3036, 0.3519, 0.3062, 0.398, 0.2888, 0.3925, 0.2876, 0.3516, 0.3036, 0.3519, 0.2876, 0.3516, 0.2865, 0.3158, 0.3014, 0.3119, 0.3036, 0.3519, 0.3014, 0.3119, 0.3208, 0.3099, 0.3256, 0.3529, 0.2998, 0.2754, 0.3169, 0.2715, 0.3208, 0.3099, 0.3014, 0.3119, 0.2998, 0.2754, 0.3014, 0.3119, 0.2865, 0.3158, 0.2853, 0.2817, 0.2998, 0.2754, 0.2853, 0.2817, 0.284, 0.2481, 0.2982, 0.2399, 0.2998, 0.2754, 0.2982, 0.2399, 0.3157, 0.2342, 0.3169, 0.2715, 0.2726, 0.4316, 0.2892, 0.4424, 0.2874, 0.4946, 0.269, 0.4761, 0.2726, 0.4316, 0.269, 0.4761, 0.2591, 0.4601, 0.2594, 0.427, 0.2726, 0.4316, 0.2594, 0.427, 0.26, 0.3851, 0.2731, 0.3871, 0.2726, 0.4316, 0.2731, 0.3871, 0.2888, 0.3925, 0.2892, 0.4424, 0.2727, 0.3501, 0.2876, 0.3516, 0.2888, 0.3925, 0.2731, 0.3871, 0.2727, 0.3501, 0.2731, 0.3871, 0.26, 0.3851, 0.26, 0.35, 0.2727, 0.3501, 0.26, 0.35, 0.2591, 0.3185, 0.2719, 0.3172, 0.2727, 0.3501, 0.2719, 0.3172, 0.2865, 0.3158, 0.2876, 0.3516, 0.2707, 0.2851, 0.2853, 0.2817, 0.2865, 0.3158, 0.2719, 0.3172, 0.2707, 0.2851, 0.2719, 0.3172, 0.2591, 0.3185, 0.2575, 0.2879, 0.2707, 0.2851, 0.2575, 0.2879, 0.2554, 0.2597, 0.2691, 0.2547, 0.2707, 0.2851, 0.2691, 0.2547, 0.284, 0.2481, 0.2853, 0.2817, 0.1512, 0.4868, 0.1368, 0.4682, 0.1353, 0.4245, 0.1436, 0.4346, 0.1737, 0.6946, 0.1977, 0.6955, 0.1916, 0.7187, 0.1553, 0.7212, 0.1512, 0.4868, 0.1699, 0.5154, 0.1803, 0.5752, 0.1564, 0.5333, 0.1512, 0.4868, 0.1564, 0.5333, 0.1392, 0.5038, 0.1368, 0.4682, 0.1304, 0.7636, 0.1553, 0.7212, 0.1916, 0.7187, 0.1825, 0.7651, 0.1304, 0.7636, 0.1825, 0.7651, 0.1712, 0.8085, 0.1126, 0.8045, 0.1993, 0.5482, 0.2244, 0.5699, 0.2114, 0.6314, 0.1982, 0.6117, 0.1993, 0.5482, 0.1982, 0.6117, 0.1803, 0.5752, 0.1699, 0.5154, 0.1172, 0.8406, 0.1126, 0.8045, 0.1712, 0.8085, 0.1739, 0.8448, 0.1172, 0.8406, 0.1739, 0.8448, 0.185, 0.8719, 0.1354, 0.8711, 0.05786, 0.6959, 0.08436, 0.6946, 0.06625, 0.7325, 0.04217, 0.7449, 0.05786, 0.6959, 0.04217, 0.7449, 0.02353, 0.7562, 0.03489, 0.7036, 0.1534, 0.2353, 0.139, 0.238, 0.1389, 0.2086, 0.15, 0.196, 0.1534, 0.2353, 0.15, 0.196, 0.1646, 0.1823, 0.1672, 0.2279, 0.1534, 0.2353, 0.1672, 0.2279, 0.1661, 0.2743, 0.1526, 0.2773, 0.1534, 0.2353, 0.1526, 0.2773, 0.1381, 0.277, 0.139, 0.238, 0.1524, 0.3153, 0.1377, 0.3132, 0.1381, 0.277, 0.1526, 0.2773, 0.1524, 0.3153, 0.1526, 0.2773, 0.1661, 0.2743, 0.1657, 0.3158, 0.1524, 0.3153, 0.1657, 0.3158, 0.1631, 0.3558, 0.1508, 0.3522, 0.1524, 0.3153, 0.1508, 0.3522, 0.1372, 0.3487, 0.1377, 0.3132, 0.1459, 0.3911, 0.1358, 0.3853, 0.1372, 0.3487, 0.1508, 0.3522, 0.1459, 0.3911, 0.1508, 0.3522, 0.1631, 0.3558, 0.1563, 0.3979, 0.2137, 0.71, 0.2106, 0.7369, 0.1916, 0.7187, 0.1977, 0.6955, 0.1459, 0.3911, 0.1436, 0.4346, 0.1353, 0.4245, 0.1358, 0.3853, 0.1859, 0.2213, 0.1672, 0.2279, 0.1646, 0.1823, 0.1846, 0.1695, 0.1859, 0.2213, 0.1846, 0.1695, 0.2089, 0.1592, 0.2081, 0.2171, 0.1859, 0.2213, 0.2081, 0.2171, 0.2031, 0.2709, 0.1816, 0.2717, 0.1859, 0.2213, 0.1816, 0.2717, 0.1661, 0.2743, 0.1672, 0.2279, 0.1795, 0.3162, 0.1657, 0.3158, 0.1661, 0.2743, 0.1816, 0.2717, 0.1795, 0.3162, 0.1816, 0.2717, 0.2031, 0.2709, 0.1958, 0.3179, 0.1795, 0.3162, 0.1958, 0.3179, 0.1913, 0.3609, 0.1761, 0.3582, 0.1795, 0.3162, 0.1761, 0.3582, 0.1631, 0.3558, 0.1657, 0.3158, 0.1734, 0.4006, 0.1563, 0.3979, 0.1631, 0.3558, 0.1761, 0.3582, 0.1734, 0.4006, 0.1761, 0.3582, 0.1913, 0.3609, 0.1963, 0.4013, 0.1734, 0.4006, 0.1963, 0.4013, 0.202, 0.4579, 0.177, 0.4544, 0.1734, 0.4006, 0.177, 0.4544, 0.1539, 0.4474, 0.1563, 0.3979, 0.2204, 0.2175, 0.2081, 0.2171, 0.2089, 0.1592, 0.2244, 0.1581, 0.5859, 0.6974, 0.5939, 0.6552, 0.618, 0.6714, 0.608, 0.7031, 0.5859, 0.6974, 0.608, 0.7031, 0.6022, 0.7365, 0.5802, 0.7336, 0.2204, 0.2175, 0.2193, 0.2725, 0.2031, 0.2709, 0.2081, 0.2171, 0.211, 0.3213, 0.1958, 0.3179, 0.2031, 0.2709, 0.2193, 0.2725, 0.5739, 0.7742, 0.5802, 0.7336, 0.6022, 0.7365, 0.5952, 0.776, 0.5739, 0.7742, 0.5952, 0.776, 0.5883, 0.8118, 0.5681, 0.8084, 0.211, 0.3213, 0.2053, 0.365, 0.1913, 0.3609, 0.1958, 0.3179, 0.1957, 0.8495, 0.1964, 0.8144, 0.2137, 0.8145, 0.2107, 0.8492, 0.5618, 0.8313, 0.5681, 0.8084, 0.5883, 0.8118, 0.5814, 0.8374, 0.5618, 0.8313, 0.5814, 0.8374, 0.5708, 0.8664, 0.5495, 0.8605, 0.1957, 0.8495, 0.1739, 0.8448, 0.1712, 0.8085, 0.1964, 0.8144, 0.6271, 0.7221, 0.608, 0.7031, 0.618, 0.6714, 0.6351, 0.6999, 0.6271, 0.7221, 0.6351, 0.6999, 0.6453, 0.7223, 0.643, 0.7404, 0.6271, 0.7221, 0.643, 0.7404, 0.6385, 0.7699, 0.6221, 0.7533, 0.6271, 0.7221, 0.6221, 0.7533, 0.6022, 0.7365, 0.608, 0.7031, 0.6159, 0.7893, 0.5952, 0.776, 0.6022, 0.7365, 0.6221, 0.7533, 0.6159, 0.7893, 0.6221, 0.7533, 0.6385, 0.7699, 0.6332, 0.8044, 0.6159, 0.7893, 0.6332, 0.8044, 0.6259, 0.8373, 0.6084, 0.8227, 0.6159, 0.7893, 0.6084, 0.8227, 0.5883, 0.8118, 0.5952, 0.776, 0.5994, 0.8484, 0.5814, 0.8374, 0.5883, 0.8118, 0.6084, 0.8227, 0.5994, 0.8484, 0.6084, 0.8227, 0.6259, 0.8373, 0.6153, 0.8622, 0.5994, 0.8484, 0.6153, 0.8622, 0.605, 0.886, 0.5891, 0.8741, 0.5994, 0.8484, 0.5891, 0.8741, 0.5708, 0.8664, 0.5814, 0.8374, 0.5161, 0.4114, 0.5308, 0.3919, 0.5405, 0.4152, 0.5267, 0.4413, 0.5161, 0.4114, 0.5267, 0.4413, 0.5115, 0.459, 0.498, 0.4219, 0.5161, 0.4114, 0.498, 0.4219, 0.4835, 0.3791, 0.5028, 0.3756, 0.5161, 0.4114, 0.5028, 0.3756, 0.5198, 0.3719, 0.5308, 0.3919, 0.4787, 0.4246, 0.498, 0.4219, 0.5115, 0.459, 0.4927, 0.4669, 0.4787, 0.4246, 0.4927, 0.4669, 0.4719, 0.4615, 0.4666, 0.42, 0.4787, 0.4246, 0.4666, 0.42, 0.4658, 0.3794, 0.4729, 0.3812, 0.4787, 0.4246, 0.4729, 0.3812, 0.4835, 0.3791, 0.498, 0.4219, 0.4576, 0.4082, 0.4666, 0.42, 0.4719, 0.4615, 0.4548, 0.4459, 0.2328, 0.1597, 0.2467, 0.128, 0.2598, 0.149, 0.2396, 0.1749, 0.2328, 0.1597, 0.2396, 0.1749, 0.2284, 0.2033, 0.2244, 0.1936, 0.4576, 0.4082, 0.4619, 0.3723, 0.4658, 0.3794, 0.4666, 0.42, 0.1437, 0.5506, 0.1239, 0.5106, 0.1392, 0.5038, 0.1564, 0.5333, 0.1437, 0.5506, 0.1564, 0.5333, 0.1803, 0.5752, 0.168, 0.5931, 0.1437, 0.5506, 0.168, 0.5931, 0.1399, 0.5932, 0.1196, 0.5529, 0.1437, 0.5506, 0.1196, 0.5529, 0.1034, 0.5179, 0.1239, 0.5106, 0.09281, 0.5553, 0.08325, 0.5214, 0.1034, 0.5179, 0.1196, 0.5529, 0.09281, 0.5553, 0.1196, 0.5529, 0.1399, 0.5932, 0.09964, 0.5939, 0.09281, 0.5553, 0.09964, 0.5939, 0.05975, 0.6, 0.06467, 0.5587, 0.09281, 0.5553, 0.06467, 0.5587, 0.06254, 0.5227, 0.08325, 0.5214, 0.04466, 0.556, 0.04477, 0.5197, 0.06254, 0.5227, 0.06467, 0.5587, 0.04466, 0.556, 0.06467, 0.5587, 0.05975, 0.6, 0.04642, 0.5853, 0.5312, 0.4624, 0.5136, 0.4837, 0.5115, 0.459, 0.5267, 0.4413, 0.5312, 0.4624, 0.5267, 0.4413, 0.5405, 0.4152, 0.548, 0.4348, 0.1812, 0.6351, 0.168, 0.5931, 0.1803, 0.5752, 0.1982, 0.6117, 0.001479, 0.7875, 0.007431, 0.7537, 0.02353, 0.7562, 0.02271, 0.8032, 0.001479, 0.7875, 0.02271, 0.8032, 0.03102, 0.8631, 0.0, 0.8298, 0.1812, 0.6351, 0.1507, 0.6452, 0.1399, 0.5932, 0.168, 0.5931, 0.09017, 0.6538, 0.09964, 0.5939, 0.1399, 0.5932, 0.1507, 0.6452, 0.09017, 0.6538, 0.1507, 0.6452, 0.151, 0.6814, 0.09013, 0.6946, 0.5013, 0.5702, 0.4711, 0.596, 0.4777, 0.5391, 0.497, 0.5286, 0.09017, 0.6538, 0.06042, 0.6309, 0.05975, 0.6, 0.09964, 0.5939, 0.4955, 0.4968, 0.5136, 0.4837, 0.5166, 0.5072, 0.497, 0.5286, 0.4955, 0.4968, 0.497, 0.5286, 0.4777, 0.5391, 0.4771, 0.497, 0.4955, 0.4968, 0.4771, 0.497, 0.4719, 0.4615, 0.4927, 0.4669, 0.4955, 0.4968, 0.4927, 0.4669, 0.5115, 0.459, 0.5136, 0.4837, 0.04379, 0.7973, 0.02271, 0.8032, 0.02353, 0.7562, 0.04217, 0.7449, 0.04379, 0.7973, 0.04217, 0.7449, 0.06625, 0.7325, 0.06809, 0.7836, 0.04379, 0.7973, 0.06809, 0.7836, 0.07786, 0.8501, 0.05279, 0.8648, 0.04379, 0.7973, 0.05279, 0.8648, 0.03102, 0.8631, 0.02271, 0.8032, 0.05933, 0.9483, 0.04351, 0.9478, 0.03102, 0.8631, 0.05279, 0.8648, 0.05933, 0.9483, 0.05279, 0.8648, 0.07786, 0.8501, 0.08328, 0.9209, 0.2968, 0.0, 0.3106, 0.02951, 0.2865, 0.07185, 0.2711, 0.04792, 0.4527, 0.599, 0.4608, 0.5409, 0.4777, 0.5391, 0.4711, 0.596, 0.4588, 0.4877, 0.4771, 0.497, 0.4777, 0.5391, 0.4608, 0.5409, 0.2595, 0.09471, 0.2711, 0.04792, 0.2865, 0.07185, 0.2759, 0.1184, 0.2595, 0.09471, 0.2759, 0.1184, 0.2598, 0.149, 0.2467, 0.128, 0.4588, 0.4877, 0.4548, 0.4459, 0.4719, 0.4615, 0.4771, 0.497, 0.1038, 0.7793, 0.06809, 0.7836, 0.06625, 0.7325, 0.1003, 0.7347, 0.3991, 0.09558, 0.4213, 0.1208, 0.4004, 0.1577, 0.3831, 0.1531, 0.3991, 0.09558, 0.3831, 0.1531, 0.3594, 0.1516, 0.3624, 0.0948, 0.1038, 0.7793, 0.1126, 0.8264, 0.07786, 0.8501, 0.06809, 0.7836, 0.3305, 0.1033, 0.3106, 0.02951, 0.3643, 0.03757, 0.3624, 0.0948, 0.3305, 0.1033, 0.3624, 0.0948, 0.3594, 0.1516, 0.3362, 0.1534, 0.3305, 0.1033, 0.3362, 0.1534, 0.3133, 0.1605, 0.3046, 0.1203, 0.3305, 0.1033, 0.3046, 0.1203, 0.2865, 0.07185, 0.3106, 0.02951, 0.2873, 0.1415, 0.2759, 0.1184, 0.2865, 0.07185, 0.3046, 0.1203, 0.2873, 0.1415, 0.3046, 0.1203, 0.3133, 0.1605, 0.2963, 0.1721, 0.2873, 0.1415, 0.2963, 0.1721, 0.28, 0.1868, 0.271, 0.1644, 0.2873, 0.1415, 0.271, 0.1644, 0.2598, 0.149, 0.2759, 0.1184, 0.5604, 0.1345, 0.5779, 0.1452, 0.5726, 0.1813, 0.5518, 0.173, 0.5604, 0.1345, 0.5518, 0.173, 0.5245, 0.1676, 0.5351, 0.1231, 0.5604, 0.1345, 0.5351, 0.1231, 0.5455, 0.08418, 0.568, 0.1016, 0.516, 0.6704, 0.5125, 0.7087, 0.4979, 0.6965, 0.4969, 0.6676, 0.5179, 0.1223, 0.5351, 0.1231, 0.5245, 0.1676, 0.509, 0.1659, 0.5179, 0.1223, 0.509, 0.1659, 0.4952, 0.1697, 0.5066, 0.1239, 0.5179, 0.1223, 0.5066, 0.1239, 0.5138, 0.08194, 0.5253, 0.07989, 0.5179, 0.1223, 0.5253, 0.07989, 0.5455, 0.08418, 0.5351, 0.1231, 0.4888, 0.1312, 0.5066, 0.1239, 0.4952, 0.1697, 0.477, 0.1746, 0.4888, 0.1312, 0.477, 0.1746, 0.4556, 0.1782, 0.4635, 0.1359, 0.4888, 0.1312, 0.4635, 0.1359, 0.4711, 0.09663, 0.4961, 0.08703, 0.4888, 0.1312, 0.4961, 0.08703, 0.5138, 0.08194, 0.5066, 0.1239, 0.5038, 0.3424, 0.5243, 0.348, 0.5198, 0.3719, 0.5028, 0.3756, 0.5038, 0.3424, 0.5028, 0.3756, 0.4835, 0.3791, 0.4869, 0.3427, 0.5038, 0.3424, 0.4869, 0.3427, 0.4928, 0.3084, 0.5093, 0.3103, 0.5038, 0.3424, 0.5093, 0.3103, 0.5322, 0.3168, 0.5243, 0.348, 0.5167, 0.2786, 0.543, 0.285, 0.5322, 0.3168, 0.5093, 0.3103, 0.5167, 0.2786, 0.5093, 0.3103, 0.4928, 0.3084, 0.4978, 0.2753, 0.5167, 0.2786, 0.4978, 0.2753, 0.5036, 0.242, 0.5285, 0.2458, 0.5167, 0.2786, 0.5285, 0.2458, 0.5535, 0.252, 0.543, 0.285, 0.5418, 0.2107, 0.5638, 0.2175, 0.5535, 0.252, 0.5285, 0.2458, 0.5418, 0.2107, 0.5285, 0.2458, 0.5036, 0.242, 0.5123, 0.2069, 0.5418, 0.2107, 0.5123, 0.2069, 0.5245, 0.1676, 0.5518, 0.173, 0.5418, 0.2107, 0.5518, 0.173, 0.5726, 0.1813, 0.5638, 0.2175, 0.4764, 0.3442, 0.4869, 0.3427, 0.4835, 0.3791, 0.4729, 0.3812, 0.4764, 0.3442, 0.4729, 0.3812, 0.4658, 0.3794, 0.4689, 0.3439, 0.4764, 0.3442, 0.4689, 0.3439, 0.4713, 0.3098, 0.481, 0.3091, 0.4764, 0.3442, 0.481, 0.3091, 0.4928, 0.3084, 0.4869, 0.3427, 0.4849, 0.275, 0.4978, 0.2753, 0.4928, 0.3084, 0.481, 0.3091, 0.4849, 0.275, 0.481, 0.3091, 0.4713, 0.3098, 0.473, 0.2762, 0.4849, 0.275, 0.473, 0.2762, 0.4784, 0.2429, 0.4906, 0.2414, 0.4849, 0.275, 0.4906, 0.2414, 0.5036, 0.242, 0.4978, 0.2753, 0.4977, 0.2064, 0.5123, 0.2069, 0.5036, 0.242, 0.4906, 0.2414, 0.4977, 0.2064, 0.4906, 0.2414, 0.4784, 0.2429, 0.4858, 0.2085, 0.4977, 0.2064, 0.4858, 0.2085, 0.4952, 0.1697, 0.509, 0.1659, 0.4977, 0.2064, 0.509, 0.1659, 0.5245, 0.1676, 0.5123, 0.2069, 0.4626, 0.3396, 0.4689, 0.3439, 0.4658, 0.3794, 0.4619, 0.3723, 0.4626, 0.3396, 0.4619, 0.3723, 0.4575, 0.3633, 0.4551, 0.3344, 0.4626, 0.3396, 0.4551, 0.3344, 0.4483, 0.3061, 0.4602, 0.3081, 0.4626, 0.3396, 0.4602, 0.3081, 0.4713, 0.3098, 0.4689, 0.3439, 0.4592, 0.2764, 0.473, 0.2762, 0.4713, 0.3098, 0.4602, 0.3081, 0.4592, 0.2764, 0.4602, 0.3081, 0.4483, 0.3061, 0.4452, 0.2768, 0.4592, 0.2764, 0.4452, 0.2768, 0.4466, 0.2464, 0.4626, 0.2447, 0.4592, 0.2764, 0.4626, 0.2447, 0.4784, 0.2429, 0.473, 0.2762, 0.4693, 0.2121, 0.4858, 0.2085, 0.4784, 0.2429, 0.4626, 0.2447, 0.4693, 0.2121, 0.4626, 0.2447, 0.4466, 0.2464, 0.4511, 0.2151, 0.4693, 0.2121, 0.4511, 0.2151, 0.4556, 0.1782, 0.477, 0.1746, 0.4693, 0.2121, 0.477, 0.1746, 0.4952, 0.1697, 0.4858, 0.2085, 0.4435, 0.331, 0.4551, 0.3344, 0.4575, 0.3633, 0.4474, 0.3562, 0.4435, 0.331, 0.4474, 0.3562, 0.4352, 0.3527, 0.4295, 0.3334, 0.4435, 0.331, 0.4295, 0.3334, 0.4213, 0.3083, 0.4342, 0.3052, 0.4435, 0.331, 0.4342, 0.3052, 0.4483, 0.3061, 0.4551, 0.3344, 0.4308, 0.2779, 0.4452, 0.2768, 0.4483, 0.3061, 0.4342, 0.3052, 0.2442, 0.2888, 0.2429, 0.2613, 0.2554, 0.2597, 0.2575, 0.2879, 0.2442, 0.2888, 0.2575, 0.2879, 0.2591, 0.3185, 0.2457, 0.3198, 0.2442, 0.2888, 0.2457, 0.3198, 0.2298, 0.32, 0.2306, 0.2883, 0.2475, 0.3527, 0.2315, 0.3556, 0.2298, 0.32, 0.2457, 0.3198, 0.2475, 0.3527, 0.2457, 0.3198, 0.2591, 0.3185, 0.26, 0.35, 0.2475, 0.3527, 0.26, 0.35, 0.26, 0.3851, 0.2478, 0.3898, 0.2475, 0.3527, 0.2478, 0.3898, 0.2326, 0.3965, 0.2315, 0.3556, 0.2608, 0.5126, 0.269, 0.4761, 0.2874, 0.4946, 0.2788, 0.5427, 0.2608, 0.5126, 0.2788, 0.5427, 0.2674, 0.5808, 0.2513, 0.537, 0.4443, 0.07789, 0.4683, 0.05971, 0.4711, 0.09663, 0.4482, 0.1096, 0.2608, 0.5126, 0.2515, 0.4759, 0.2591, 0.4601, 0.269, 0.4761, 0.4952, 0.05015, 0.4683, 0.05971, 0.4623, 0.02433, 0.4931, 0.01001, 0.4952, 0.05015, 0.4931, 0.01001, 0.528, 0.0, 0.5206, 0.05154, 0.4952, 0.05015, 0.5206, 0.05154, 0.5138, 0.08194, 0.4961, 0.08703, 0.4952, 0.05015, 0.4961, 0.08703, 0.4711, 0.09663, 0.4683, 0.05971, 0.539, 0.05194, 0.5206, 0.05154, 0.528, 0.0, 0.5504, 0.0125, 0.5353, 0.7787, 0.5271, 0.8301, 0.5018, 0.7954, 0.5211, 0.7585, 0.5353, 0.7787, 0.5211, 0.7585, 0.5354, 0.7215, 0.5495, 0.7331, 0.3536, 0.7471, 0.3564, 0.6981, 0.3661, 0.7061, 0.3661, 0.7594, 0.3975, 0.5445, 0.3905, 0.5072, 0.4, 0.4936, 0.4062, 0.5133, 0.6496, 0.6921, 0.6351, 0.6999, 0.618, 0.6714, 0.6354, 0.6359, 0.3975, 0.5445, 0.4213, 0.5833, 0.3971, 0.6125, 0.3807, 0.5654, 0.3975, 0.5445, 0.3807, 0.5654, 0.3742, 0.5193, 0.3905, 0.5072, 0.358, 0.5782, 0.3548, 0.5252, 0.3742, 0.5193, 0.3807, 0.5654, 0.358, 0.5782, 0.3807, 0.5654, 0.3971, 0.6125, 0.3639, 0.6396, 0.358, 0.5782, 0.3639, 0.6396, 0.3289, 0.6352, 0.3326, 0.58, 0.358, 0.5782, 0.3326, 0.58, 0.3331, 0.5232, 0.3548, 0.5252, 0.3048, 0.5668, 0.3097, 0.5112, 0.3331, 0.5232, 0.3326, 0.58, 0.3048, 0.5668, 0.3326, 0.58, 0.3289, 0.6352, 0.2958, 0.6114, 0.3048, 0.5668, 0.2958, 0.6114, 0.2674, 0.5808, 0.2788, 0.5427, 0.3048, 0.5668, 0.2788, 0.5427, 0.2874, 0.4946, 0.3097, 0.5112, 0.6017, 0.599, 0.6354, 0.6359, 0.618, 0.6714, 0.5939, 0.6552, 0.6017, 0.599, 0.5939, 0.6552, 0.5712, 0.6707, 0.5701, 0.6155, 0.2666, 0.6981, 0.303, 0.7099, 0.3104, 0.7657, 0.2626, 0.7527, 0.2666, 0.6981, 0.2626, 0.7527, 0.2296, 0.7694, 0.2372, 0.7175, 0.2587, 0.8394, 0.2244, 0.8327, 0.2296, 0.7694, 0.2626, 0.7527, 0.2587, 0.8394, 0.2626, 0.7527, 0.3104, 0.7657, 0.3137, 0.8423, 0.2587, 0.8394, 0.3137, 0.8423, 0.3129, 0.904, 0.2613, 0.904, 0.3627, 0.6981, 0.3167, 0.691, 0.3289, 0.6352, 0.3639, 0.6396, 0.2818, 0.6414, 0.2958, 0.6114, 0.3289, 0.6352, 0.3167, 0.691, 0.5495, 0.9169, 0.5343, 0.9853, 0.497, 0.9598, 0.5305, 0.9072, 0.2818, 0.6414, 0.2554, 0.6635, 0.2355, 0.6175, 0.2554, 0.6029, 0.2818, 0.6414, 0.2554, 0.6029, 0.2674, 0.5808, 0.2958, 0.6114, 0.1753, 0.1196, 0.2182, 0.0914, 0.2089, 0.1592, 0.1846, 0.1695, 0.1753, 0.1196, 0.1846, 0.1695, 0.1646, 0.1823, 0.1515, 0.1429, 0.1753, 0.1196, 0.1515, 0.1429, 0.1316, 0.1084, 0.1532, 0.07404, 0.1753, 0.1196, 0.1532, 0.07404, 0.1925, 0.03914, 0.2182, 0.0914, 0.1239, 0.04184, 0.1503, 0.0, 0.1925, 0.03914, 0.1532, 0.07404, 0.1239, 0.04184, 0.1532, 0.07404, 0.1316, 0.1084, 0.1049, 0.09125, 0.4415, 0.9351, 0.4312, 0.874, 0.4551, 0.8519, 0.4746, 0.9087, 0.4415, 0.9351, 0.4746, 0.9087, 0.497, 0.9598, 0.4624, 1.0, 0.5062, 0.8706, 0.5305, 0.9072, 0.497, 0.9598, 0.4746, 0.9087, 0.5062, 0.8706, 0.4746, 0.9087, 0.4551, 0.8519, 0.4778, 0.8271, 0.5062, 0.8706, 0.4778, 0.8271, 0.5018, 0.7954, 0.5271, 0.8301, 0.5062, 0.8706, 0.5271, 0.8301, 0.5425, 0.8543, 0.5305, 0.9072, 0.1363, 0.1639, 0.1515, 0.1429, 0.1646, 0.1823, 0.15, 0.196, 0.1363, 0.1639, 0.15, 0.196, 0.1389, 0.2086, 0.1247, 0.1906, 0.1363, 0.1639, 0.1247, 0.1906, 0.1047, 0.1731, 0.1156, 0.1392, 0.1363, 0.1639, 0.1156, 0.1392, 0.1316, 0.1084, 0.1515, 0.1429, 0.09299, 0.1285, 0.1049, 0.09125, 0.1316, 0.1084, 0.1156, 0.1392, 0.09299, 0.1285, 0.1156, 0.1392, 0.1047, 0.1731, 0.08685, 0.1664, 0.09299, 0.1285, 0.08685, 0.1664, 0.07029, 0.1679, 0.07, 0.1288, 0.4213, 0.8296, 0.4391, 0.8133, 0.4551, 0.8519, 0.4312, 0.874, 0.4586, 0.7925, 0.4778, 0.8271, 0.4551, 0.8519, 0.4391, 0.8133, 0.4586, 0.7925, 0.4391, 0.8133, 0.4287, 0.7786, 0.4473, 0.7606, 0.4586, 0.7925, 0.4473, 0.7606, 0.4674, 0.7372, 0.4791, 0.7664, 0.4586, 0.7925, 0.4791, 0.7664, 0.5018, 0.7954, 0.4778, 0.8271])
me_cube.materials.append(mat_material)
me_cube.use_remesh_preserve_volume = False
me_cube.use_remesh_preserve_attributes = False
me_cube.use_mirror_vertex_groups = False
me_cube.update()

# ---- objects
ob_cube = bpy.data.objects.new('Cube', me_cube)

# ---- transforms, parenting, visibility, modifiers, constraints
ob_cube.location = (0.0, 0.0, 0.0)
ob_cube.lock_rotations_4d = False
ob_cube.empty_display_type = 'ARROWS'
ob_cube.lineart.crease_threshold = 0.0

# ---- collection membership
col_collection_1.objects.link(ob_cube)

# ---- scene / render settings (as saved in the file)
scene.frame_start = 1; scene.frame_end = 250; scene.frame_set(28)
scene.render.engine = 'BLENDER_EEVEE_NEXT'
scene.render.image_settings.compression = 90
scene.render.resolution_percentage = 50
scene.render.dither_intensity = 0.0
scene.cycles.use_denoising = False
scene.cycles.samples = 10
scene.cycles.sampling_pattern = 'TABULATED_SOBOL'
scene.cycles.light_sampling_threshold = 0.0
scene.cycles.use_adaptive_sampling = False
scene.cycles.use_light_tree = False
scene.cycles.blur_glossy = 0.0
scene.cycles.volume_bounces = 1
scene.cycles.pixel_filter_type = 'GAUSSIAN'
scene.cycles.sample_clamp_indirect = 0.0
scene.view_settings.view_transform = 'Standard'
bpy.context.view_layer.update()

# ---- added for rendering (the .blend has no active camera and no usable light): camera, sun
cam_auto = bpy.data.cameras.new('AutoCamera')
cam_auto.lens = 50.0
cam_auto.sensor_width = 36.0
cam_auto.clip_end = 1000.0
ob_auto_camera = bpy.data.objects.new('AutoCamera', cam_auto)
scene.collection.objects.link(ob_auto_camera)
ob_auto_camera.location = (13.0873, -15.204, 10.1601)
ob_auto_camera.rotation_euler = (1.09748, -7.21219e-08, 0.694738)
scene.camera = ob_auto_camera
light_auto_sun = bpy.data.lights.new('AutoSun', 'SUN')
light_auto_sun.energy = 3.0
light_auto_sun.angle = 0.0523599
ob_auto_sun = bpy.data.objects.new('AutoSun', light_auto_sun)
scene.collection.objects.link(ob_auto_sun)
ob_auto_sun.rotation_euler = (0.872665, 0.174533, 0.523599)
bpy.context.view_layer.update()

